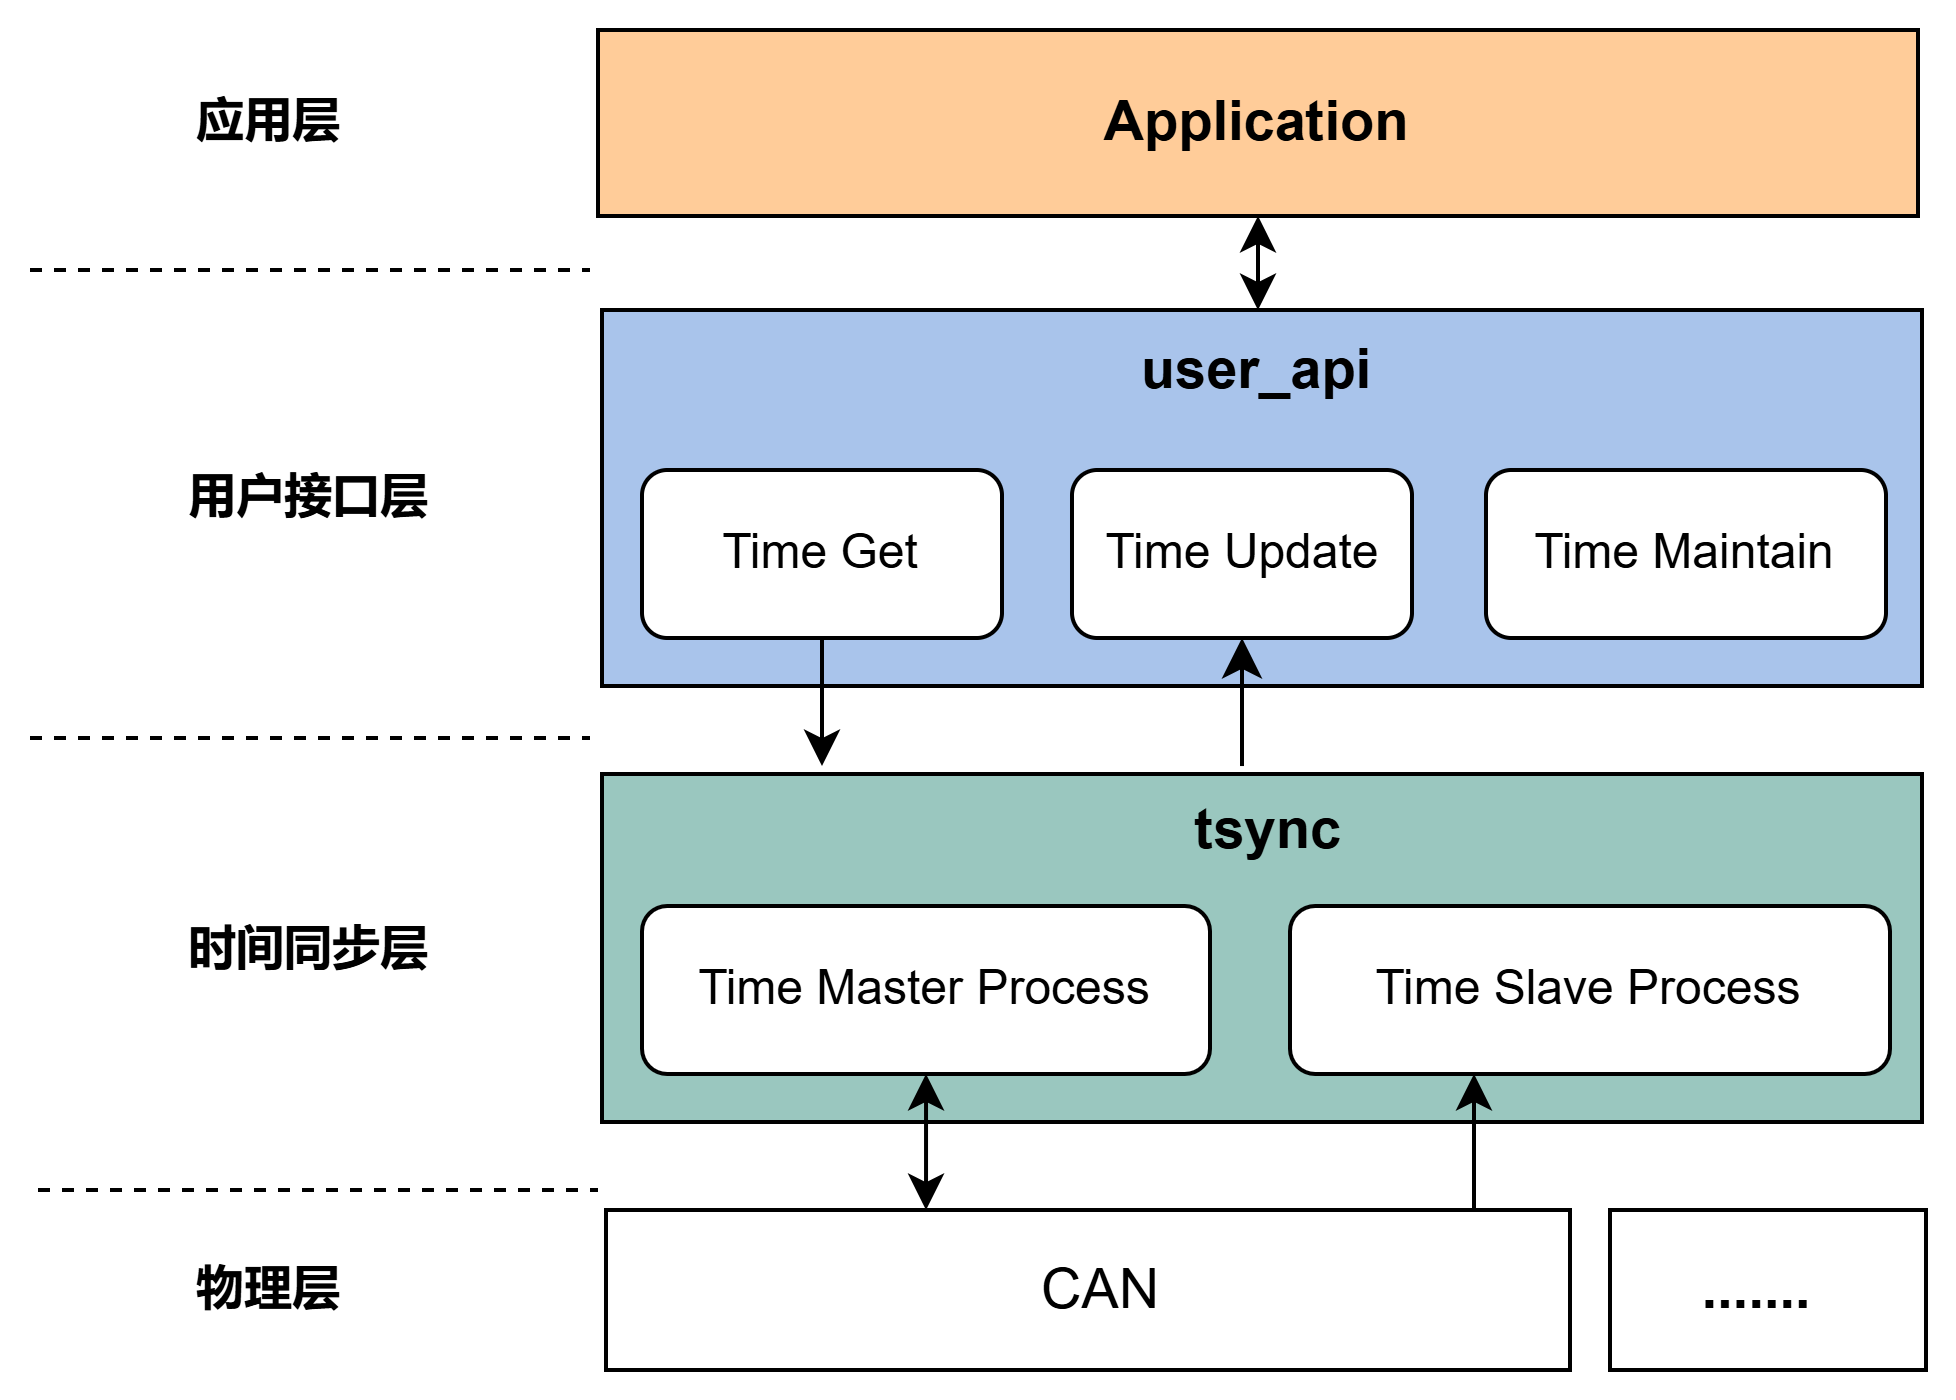

The diagram above was exported from draw.io. Its source (the exported page's mxGraphModel, read from the mxfile embedded in the PNG):
<mxGraphModel dx="1426" dy="743" grid="1" gridSize="10" guides="1" tooltips="1" connect="1" arrows="1" fold="1" page="1" pageScale="1" pageWidth="827" pageHeight="1169" math="0" shadow="0">
  <root>
    <mxCell id="0" />
    <mxCell id="1" parent="0" />
    <mxCell id="RW_Ij3uRHyVEzAwEu3rf-37" value="" style="rounded=0;whiteSpace=wrap;html=1;fillColor=#9AC7BF;" parent="1" vertex="1">
      <mxGeometry x="258" y="616" width="330" height="87" as="geometry" />
    </mxCell>
    <mxCell id="RW_Ij3uRHyVEzAwEu3rf-36" value="" style="rounded=0;whiteSpace=wrap;html=1;fillColor=#A9C4EB;" parent="1" vertex="1">
      <mxGeometry x="258" y="500" width="330" height="94" as="geometry" />
    </mxCell>
    <mxCell id="RW_Ij3uRHyVEzAwEu3rf-13" value="&lt;b&gt;&lt;font style=&quot;font-size: 14px;&quot;&gt;user_api&lt;/font&gt;&lt;/b&gt;" style="text;html=1;align=center;verticalAlign=middle;whiteSpace=wrap;rounded=0;" parent="1" vertex="1">
      <mxGeometry x="392" y="500" width="60" height="30" as="geometry" />
    </mxCell>
    <mxCell id="ihsQFrBshWlqcHiRJ8-Q-53" style="rounded=0;orthogonalLoop=1;jettySize=auto;html=1;entryX=0.5;entryY=1;entryDx=0;entryDy=0;endSize=7;exitX=0.394;exitY=-0.033;exitDx=0;exitDy=0;exitPerimeter=0;" parent="1" source="RW_Ij3uRHyVEzAwEu3rf-28" target="ihsQFrBshWlqcHiRJ8-Q-28" edge="1">
      <mxGeometry relative="1" as="geometry">
        <mxPoint x="418" y="610" as="sourcePoint" />
      </mxGeometry>
    </mxCell>
    <mxCell id="RW_Ij3uRHyVEzAwEu3rf-28" value="&lt;b&gt;&lt;font style=&quot;font-size: 14px;&quot;&gt;tsync&lt;/font&gt;&lt;/b&gt;" style="text;html=1;align=center;verticalAlign=middle;whiteSpace=wrap;rounded=0;" parent="1" vertex="1">
      <mxGeometry x="392" y="615" width="66" height="30" as="geometry" />
    </mxCell>
    <mxCell id="RW_Ij3uRHyVEzAwEu3rf-31" value="Time Get" style="rounded=1;whiteSpace=wrap;html=1;" parent="1" vertex="1">
      <mxGeometry x="268" y="540" width="90" height="42" as="geometry" />
    </mxCell>
    <mxCell id="RW_Ij3uRHyVEzAwEu3rf-33" value="&lt;b&gt;时间同步层&lt;/b&gt;" style="text;html=1;align=center;verticalAlign=middle;whiteSpace=wrap;rounded=0;" parent="1" vertex="1">
      <mxGeometry x="150" y="645" width="70" height="30" as="geometry" />
    </mxCell>
    <mxCell id="ihsQFrBshWlqcHiRJ8-Q-1" value="&lt;b&gt;用户接口层&lt;/b&gt;" style="text;html=1;align=center;verticalAlign=middle;whiteSpace=wrap;rounded=0;" parent="1" vertex="1">
      <mxGeometry x="150" y="532" width="70" height="30" as="geometry" />
    </mxCell>
    <mxCell id="ihsQFrBshWlqcHiRJ8-Q-3" style="edgeStyle=orthogonalEdgeStyle;rounded=0;orthogonalLoop=1;jettySize=auto;html=1;exitX=0.5;exitY=1;exitDx=0;exitDy=0;" parent="1" source="RW_Ij3uRHyVEzAwEu3rf-13" target="RW_Ij3uRHyVEzAwEu3rf-13" edge="1">
      <mxGeometry relative="1" as="geometry" />
    </mxCell>
    <mxCell id="ihsQFrBshWlqcHiRJ8-Q-5" value="" style="rounded=0;whiteSpace=wrap;html=1;fillColor=#FFCC99;" parent="1" vertex="1">
      <mxGeometry x="257" y="430" width="330" height="46.5" as="geometry" />
    </mxCell>
    <mxCell id="ihsQFrBshWlqcHiRJ8-Q-6" value="&lt;b&gt;应用层&lt;/b&gt;" style="text;html=1;align=center;verticalAlign=middle;whiteSpace=wrap;rounded=0;" parent="1" vertex="1">
      <mxGeometry x="140" y="438.25" width="70" height="30" as="geometry" />
    </mxCell>
    <mxCell id="ihsQFrBshWlqcHiRJ8-Q-7" value="&lt;span style=&quot;font-size: 14px;&quot;&gt;&lt;b&gt;Application&lt;/b&gt;&lt;/span&gt;" style="text;html=1;align=center;verticalAlign=middle;whiteSpace=wrap;rounded=0;" parent="1" vertex="1">
      <mxGeometry x="392" y="438.25" width="60" height="30" as="geometry" />
    </mxCell>
    <mxCell id="ihsQFrBshWlqcHiRJ8-Q-9" value="" style="rounded=0;whiteSpace=wrap;html=1;" parent="1" vertex="1">
      <mxGeometry x="259" y="725" width="241" height="40" as="geometry" />
    </mxCell>
    <mxCell id="ihsQFrBshWlqcHiRJ8-Q-10" value="&lt;span style=&quot;font-size: 14px;&quot;&gt;CAN&lt;/span&gt;" style="text;html=1;align=center;verticalAlign=middle;whiteSpace=wrap;rounded=0;" parent="1" vertex="1">
      <mxGeometry x="350" y="730" width="66" height="30" as="geometry" />
    </mxCell>
    <mxCell id="ihsQFrBshWlqcHiRJ8-Q-12" value="" style="rounded=0;whiteSpace=wrap;html=1;" parent="1" vertex="1">
      <mxGeometry x="510" y="725" width="79" height="40" as="geometry" />
    </mxCell>
    <mxCell id="ihsQFrBshWlqcHiRJ8-Q-13" value="&lt;span style=&quot;font-size: 14px;&quot;&gt;&lt;b&gt;.......&lt;/b&gt;&lt;/span&gt;" style="text;html=1;align=center;verticalAlign=middle;whiteSpace=wrap;rounded=0;" parent="1" vertex="1">
      <mxGeometry x="514" y="730" width="66" height="30" as="geometry" />
    </mxCell>
    <mxCell id="ihsQFrBshWlqcHiRJ8-Q-28" value="Time Update" style="rounded=1;whiteSpace=wrap;html=1;" parent="1" vertex="1">
      <mxGeometry x="375.5" y="540" width="85" height="42" as="geometry" />
    </mxCell>
    <mxCell id="ihsQFrBshWlqcHiRJ8-Q-29" value="Time Maintain" style="rounded=1;whiteSpace=wrap;html=1;" parent="1" vertex="1">
      <mxGeometry x="479" y="540" width="100" height="42" as="geometry" />
    </mxCell>
    <mxCell id="ihsQFrBshWlqcHiRJ8-Q-33" style="rounded=0;orthogonalLoop=1;jettySize=auto;html=1;" parent="1" source="RW_Ij3uRHyVEzAwEu3rf-31" edge="1">
      <mxGeometry relative="1" as="geometry">
        <mxPoint x="313" y="614" as="targetPoint" />
      </mxGeometry>
    </mxCell>
    <mxCell id="ihsQFrBshWlqcHiRJ8-Q-34" style="rounded=0;orthogonalLoop=1;jettySize=auto;html=1;entryX=0.5;entryY=0;entryDx=0;entryDy=0;exitX=0.5;exitY=1;exitDx=0;exitDy=0;startArrow=classic;startFill=1;" parent="1" source="ihsQFrBshWlqcHiRJ8-Q-5" target="RW_Ij3uRHyVEzAwEu3rf-13" edge="1">
      <mxGeometry relative="1" as="geometry">
        <mxPoint x="422" y="460" as="sourcePoint" />
        <mxPoint x="425" y="500" as="targetPoint" />
      </mxGeometry>
    </mxCell>
    <mxCell id="ihsQFrBshWlqcHiRJ8-Q-50" style="rounded=0;orthogonalLoop=1;jettySize=auto;html=1;startArrow=classic;startFill=1;entryX=0.332;entryY=0;entryDx=0;entryDy=0;entryPerimeter=0;" parent="1" source="ihsQFrBshWlqcHiRJ8-Q-47" target="ihsQFrBshWlqcHiRJ8-Q-9" edge="1">
      <mxGeometry relative="1" as="geometry">
        <mxPoint x="341" y="724" as="targetPoint" />
      </mxGeometry>
    </mxCell>
    <mxCell id="ihsQFrBshWlqcHiRJ8-Q-47" value="Time Master Process" style="rounded=1;whiteSpace=wrap;html=1;" parent="1" vertex="1">
      <mxGeometry x="268" y="649" width="142" height="42" as="geometry" />
    </mxCell>
    <mxCell id="ihsQFrBshWlqcHiRJ8-Q-49" value="&lt;b&gt;物理层&lt;/b&gt;" style="text;html=1;align=center;verticalAlign=middle;whiteSpace=wrap;rounded=0;" parent="1" vertex="1">
      <mxGeometry x="140" y="730" width="70" height="30" as="geometry" />
    </mxCell>
    <mxCell id="ihsQFrBshWlqcHiRJ8-Q-52" value="Time Slave Process" style="rounded=1;whiteSpace=wrap;html=1;" parent="1" vertex="1">
      <mxGeometry x="430" y="649" width="150" height="42" as="geometry" />
    </mxCell>
    <mxCell id="ihsQFrBshWlqcHiRJ8-Q-55" style="rounded=0;orthogonalLoop=1;jettySize=auto;html=1;startArrow=classic;startFill=1;entryX=0.332;entryY=0;entryDx=0;entryDy=0;entryPerimeter=0;endArrow=none;" parent="1" edge="1">
      <mxGeometry relative="1" as="geometry">
        <mxPoint x="476" y="691" as="sourcePoint" />
        <mxPoint x="476" y="725" as="targetPoint" />
      </mxGeometry>
    </mxCell>
    <mxCell id="ihsQFrBshWlqcHiRJ8-Q-56" value="" style="endArrow=none;dashed=1;html=1;rounded=0;" parent="1" edge="1">
      <mxGeometry width="50" height="50" relative="1" as="geometry">
        <mxPoint x="115" y="490" as="sourcePoint" />
        <mxPoint x="255" y="490" as="targetPoint" />
      </mxGeometry>
    </mxCell>
    <mxCell id="ihsQFrBshWlqcHiRJ8-Q-57" value="" style="endArrow=none;dashed=1;html=1;rounded=0;" parent="1" edge="1">
      <mxGeometry width="50" height="50" relative="1" as="geometry">
        <mxPoint x="115" y="607" as="sourcePoint" />
        <mxPoint x="255" y="607" as="targetPoint" />
      </mxGeometry>
    </mxCell>
    <mxCell id="ihsQFrBshWlqcHiRJ8-Q-59" value="" style="endArrow=none;dashed=1;html=1;rounded=0;" parent="1" edge="1">
      <mxGeometry width="50" height="50" relative="1" as="geometry">
        <mxPoint x="117" y="720" as="sourcePoint" />
        <mxPoint x="257" y="720" as="targetPoint" />
      </mxGeometry>
    </mxCell>
  </root>
</mxGraphModel>